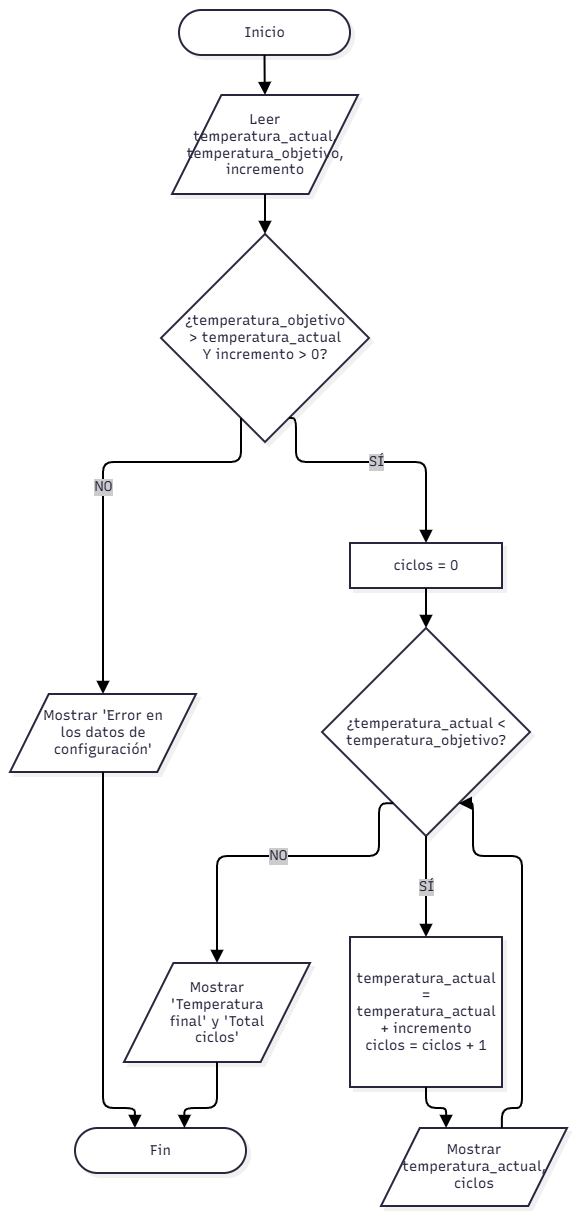

The diagram above was exported from draw.io. Its source (the exported page's mxGraphModel, read from the mxfile embedded in the PNG):
<mxGraphModel dx="1655" dy="902" grid="1" gridSize="10" guides="1" tooltips="1" connect="1" arrows="1" fold="1" page="1" pageScale="1" pageWidth="827" pageHeight="1169" math="0" shadow="0">
  <root>
    <mxCell id="0" />
    <mxCell id="1" parent="0" />
    <UserObject label="" mermaidData="{&#10;  &quot;data&quot;: &quot;flowchart TD\n  Inicio([Inicio]) --&gt; Entrada[/Leer temperatura_actual, temperatura_objetivo, incremento/]\n  Entrada --&gt; Validar{\&quot;¿temperatura_objetivo &gt; temperatura_actual Y incremento &gt; 0?\&quot;}\n  Validar --&gt;|NO| Error[/Mostrar 'Error en los datos de configuración'/]\n  Error --&gt; Fin([Fin])\n  Validar --&gt;|SÍ| Inicializar[\&quot;ciclos = 0\&quot;]\n  Inicializar --&gt; Condicion{\&quot;¿temperatura_actual &lt; temperatura_objetivo?\&quot;}\n  Condicion --&gt;|NO| Resultado[/Mostrar 'Temperatura final' y 'Total ciclos'/]\n  Resultado --&gt; Fin\n  Condicion --&gt;|SÍ| Actualizar[\&quot;temperatura_actual = temperatura_actual + incremento&lt;br&gt;ciclos = ciclos + 1\&quot;]\n  Actualizar --&gt; Mostrar[/Mostrar temperatura_actual, ciclos/]\n  Mostrar --&gt; Condicion&quot;,&#10;  &quot;config&quot;: null,&#10;  &quot;version&quot;: &quot;12&quot;&#10;}" id="6zn6i5P2DpiqTw4E4suX-3">
      <mxCell connectable="0" parent="1" style="group;transparentBounds=1;editIcon=1;lockedGroup=0;groupPadding=10;" vertex="1">
        <mxGeometry as="geometry" />
      </mxCell>
    </UserObject>
    <UserObject label="Inicio" mermaidId="n:Inicio" mermaidBaseStyle="html=1;rounded=1;whiteSpace=wrap;arcSize=50;strokeWidth=2;fillColor=#ffffff;strokeColor=#28253D;fontColor=#28253D;fontFamily=Recursive;fontSize=14;shadow=1;shadowColor=#000000;shadowOffsetX=4;shadowOffsetY=4;shadowBlur=0;shadowOpacity=6;" mermaidBaseValue="Inicio" id="6zn6i5P2DpiqTw4E4suX-4">
      <mxCell parent="6zn6i5P2DpiqTw4E4suX-3" style="html=1;rounded=1;whiteSpace=wrap;arcSize=50;strokeWidth=2;fillColor=#ffffff;strokeColor=#28253D;fontColor=#28253D;fontFamily=Recursive;fontSize=14;shadow=1;shadowColor=#000000;shadowOffsetX=4;shadowOffsetY=4;shadowBlur=0;shadowOpacity=6;fontSource=https%3A%2F%2Ffonts.googleapis.com%2Fcss%3Ffamily%3DRecursive;" vertex="1">
        <mxGeometry height="45" width="171" x="329" y="40" as="geometry" />
      </mxCell>
    </UserObject>
    <UserObject label="Leer temperatura_actual, temperatura_objetivo, incremento" mermaidId="n:Entrada" mermaidBaseStyle="html=1;shape=parallelogram;perimeter=parallelogramPerimeter;fixedSize=1;size=49.375;strokeWidth=2;whiteSpace=wrap;fillColor=#ffffff;strokeColor=#28253D;fontColor=#28253D;fontFamily=Recursive;fontSize=14;shadow=1;shadowColor=#000000;shadowOffsetX=4;shadowOffsetY=4;shadowBlur=0;shadowOpacity=6;" mermaidBaseValue="Leer temperatura_actual, temperatura_objetivo, incremento" id="6zn6i5P2DpiqTw4E4suX-5">
      <mxCell parent="6zn6i5P2DpiqTw4E4suX-3" style="html=1;shape=parallelogram;perimeter=parallelogramPerimeter;fixedSize=1;size=49.375;strokeWidth=2;whiteSpace=wrap;fillColor=#ffffff;strokeColor=#28253D;fontColor=#28253D;fontFamily=Recursive;fontSize=14;shadow=1;shadowColor=#000000;shadowOffsetX=4;shadowOffsetY=4;shadowBlur=0;shadowOpacity=6;labelWidth=120;fontSource=https%3A%2F%2Ffonts.googleapis.com%2Fcss%3Ffamily%3DRecursive;" vertex="1">
        <mxGeometry height="99" width="186" x="322" y="125" as="geometry" />
      </mxCell>
    </UserObject>
    <UserObject label="¿temperatura_objetivo &gt; temperatura_actual Y incremento &gt; 0?" mermaidId="n:Validar" mermaidBaseStyle="rhombus;html=1;strokeWidth=2;whiteSpace=wrap;fillColor=#ffffff;strokeColor=#28253D;fontColor=#28253D;fontFamily=Recursive;fontSize=14;shadow=1;shadowColor=#000000;shadowOffsetX=4;shadowOffsetY=4;shadowBlur=0;shadowOpacity=6;" mermaidBaseValue="¿temperatura_objetivo &gt; temperatura_actual Y incremento &gt; 0?" id="6zn6i5P2DpiqTw4E4suX-6">
      <mxCell parent="6zn6i5P2DpiqTw4E4suX-3" style="rhombus;html=1;strokeWidth=2;whiteSpace=wrap;fillColor=#ffffff;strokeColor=#28253D;fontColor=#28253D;fontFamily=Recursive;fontSize=14;shadow=1;shadowColor=#000000;shadowOffsetX=4;shadowOffsetY=4;shadowBlur=0;shadowOpacity=6;labelWidth=120;fontSource=https%3A%2F%2Ffonts.googleapis.com%2Fcss%3Ffamily%3DRecursive;" vertex="1">
        <mxGeometry height="208" width="208" x="311" y="264" as="geometry" />
      </mxCell>
    </UserObject>
    <UserObject label="Mostrar 'Error en los datos de configuración'" mermaidId="n:Error" mermaidBaseStyle="html=1;shape=parallelogram;perimeter=parallelogramPerimeter;fixedSize=1;size=38.75;strokeWidth=2;whiteSpace=wrap;fillColor=#ffffff;strokeColor=#28253D;fontColor=#28253D;fontFamily=Recursive;fontSize=14;shadow=1;shadowColor=#000000;shadowOffsetX=4;shadowOffsetY=4;shadowBlur=0;shadowOpacity=6;" mermaidBaseValue="Mostrar 'Error en los datos de configuración'" id="6zn6i5P2DpiqTw4E4suX-7">
      <mxCell parent="6zn6i5P2DpiqTw4E4suX-3" style="html=1;shape=parallelogram;perimeter=parallelogramPerimeter;fixedSize=1;size=38.75;strokeWidth=2;whiteSpace=wrap;fillColor=#ffffff;strokeColor=#28253D;fontColor=#28253D;fontFamily=Recursive;fontSize=14;shadow=1;shadowColor=#000000;shadowOffsetX=4;shadowOffsetY=4;shadowBlur=0;shadowOpacity=6;labelWidth=120;fontSource=https%3A%2F%2Ffonts.googleapis.com%2Fcss%3Ffamily%3DRecursive;" vertex="1">
        <mxGeometry height="78" width="186" x="160" y="724" as="geometry" />
      </mxCell>
    </UserObject>
    <UserObject label="Fin" mermaidId="n:Fin" mermaidBaseStyle="html=1;rounded=1;whiteSpace=wrap;arcSize=50;strokeWidth=2;fillColor=#ffffff;strokeColor=#28253D;fontColor=#28253D;fontFamily=Recursive;fontSize=14;shadow=1;shadowColor=#000000;shadowOffsetX=4;shadowOffsetY=4;shadowBlur=0;shadowOpacity=6;" mermaidBaseValue="Fin" id="6zn6i5P2DpiqTw4E4suX-8">
      <mxCell parent="6zn6i5P2DpiqTw4E4suX-3" style="html=1;rounded=1;whiteSpace=wrap;arcSize=50;strokeWidth=2;fillColor=#ffffff;strokeColor=#28253D;fontColor=#28253D;fontFamily=Recursive;fontSize=14;shadow=1;shadowColor=#000000;shadowOffsetX=4;shadowOffsetY=4;shadowBlur=0;shadowOpacity=6;fontSource=https%3A%2F%2Ffonts.googleapis.com%2Fcss%3Ffamily%3DRecursive;" vertex="1">
        <mxGeometry height="45" width="171" x="225" y="1158" as="geometry" />
      </mxCell>
    </UserObject>
    <UserObject label="ciclos = 0" mermaidId="n:Inicializar" mermaidBaseStyle="html=1;whiteSpace=wrap;strokeWidth=2;fillColor=#ffffff;strokeColor=#28253D;fontColor=#28253D;fontFamily=Recursive;fontSize=14;shadow=1;shadowColor=#000000;shadowOffsetX=4;shadowOffsetY=4;shadowBlur=0;shadowOpacity=6;" mermaidBaseValue="ciclos = 0" id="6zn6i5P2DpiqTw4E4suX-9">
      <mxCell parent="6zn6i5P2DpiqTw4E4suX-3" style="html=1;whiteSpace=wrap;strokeWidth=2;fillColor=#ffffff;strokeColor=#28253D;fontColor=#28253D;fontFamily=Recursive;fontSize=14;shadow=1;shadowColor=#000000;shadowOffsetX=4;shadowOffsetY=4;shadowBlur=0;shadowOpacity=6;fontSource=https%3A%2F%2Ffonts.googleapis.com%2Fcss%3Ffamily%3DRecursive;" vertex="1">
        <mxGeometry height="45" width="152" x="500" y="573" as="geometry" />
      </mxCell>
    </UserObject>
    <UserObject label="¿temperatura_actual &lt; temperatura_objetivo?" mermaidId="n:Condicion" mermaidBaseStyle="rhombus;html=1;strokeWidth=2;whiteSpace=wrap;fillColor=#ffffff;strokeColor=#28253D;fontColor=#28253D;fontFamily=Recursive;fontSize=14;shadow=1;shadowColor=#000000;shadowOffsetX=4;shadowOffsetY=4;shadowBlur=0;shadowOpacity=6;" mermaidBaseValue="¿temperatura_actual &lt; temperatura_objetivo?" id="6zn6i5P2DpiqTw4E4suX-10">
      <mxCell parent="6zn6i5P2DpiqTw4E4suX-3" style="rhombus;html=1;strokeWidth=2;whiteSpace=wrap;fillColor=#ffffff;strokeColor=#28253D;fontColor=#28253D;fontFamily=Recursive;fontSize=14;shadow=1;shadowColor=#000000;shadowOffsetX=4;shadowOffsetY=4;shadowBlur=0;shadowOpacity=6;labelWidth=120;fontSource=https%3A%2F%2Ffonts.googleapis.com%2Fcss%3Ffamily%3DRecursive;" vertex="1">
        <mxGeometry height="208" width="208" x="472" y="658" as="geometry" />
      </mxCell>
    </UserObject>
    <UserObject label="Mostrar 'Temperatura final' y 'Total ciclos'" mermaidId="n:Resultado" mermaidBaseStyle="html=1;shape=parallelogram;perimeter=parallelogramPerimeter;fixedSize=1;size=49.375;strokeWidth=2;whiteSpace=wrap;fillColor=#ffffff;strokeColor=#28253D;fontColor=#28253D;fontFamily=Recursive;fontSize=14;shadow=1;shadowColor=#000000;shadowOffsetX=4;shadowOffsetY=4;shadowBlur=0;shadowOpacity=6;" mermaidBaseValue="Mostrar 'Temperatura final' y 'Total ciclos'" id="6zn6i5P2DpiqTw4E4suX-11">
      <mxCell parent="6zn6i5P2DpiqTw4E4suX-3" style="html=1;shape=parallelogram;perimeter=parallelogramPerimeter;fixedSize=1;size=49.375;strokeWidth=2;whiteSpace=wrap;fillColor=#ffffff;strokeColor=#28253D;fontColor=#28253D;fontFamily=Recursive;fontSize=14;shadow=1;shadowColor=#000000;shadowOffsetX=4;shadowOffsetY=4;shadowBlur=0;shadowOpacity=6;labelWidth=120;fontSource=https%3A%2F%2Ffonts.googleapis.com%2Fcss%3Ffamily%3DRecursive;" vertex="1">
        <mxGeometry height="99" width="186" x="274" y="993" as="geometry" />
      </mxCell>
    </UserObject>
    <UserObject label="temperatura_actual = temperatura_actual + incremento&#10;ciclos = ciclos + 1" mermaidId="n:Actualizar" mermaidBaseStyle="html=1;whiteSpace=wrap;strokeWidth=2;fillColor=#ffffff;strokeColor=#28253D;fontColor=#28253D;fontFamily=Recursive;fontSize=14;shadow=1;shadowColor=#000000;shadowOffsetX=4;shadowOffsetY=4;shadowBlur=0;shadowOpacity=6;" mermaidBaseValue="temperatura_actual = temperatura_actual + incremento&#10;ciclos = ciclos + 1" id="6zn6i5P2DpiqTw4E4suX-12">
      <mxCell parent="6zn6i5P2DpiqTw4E4suX-3" style="html=1;whiteSpace=wrap;strokeWidth=2;fillColor=#ffffff;strokeColor=#28253D;fontColor=#28253D;fontFamily=Recursive;fontSize=14;shadow=1;shadowColor=#000000;shadowOffsetX=4;shadowOffsetY=4;shadowBlur=0;shadowOpacity=6;labelWidth=120;fontSource=https%3A%2F%2Ffonts.googleapis.com%2Fcss%3Ffamily%3DRecursive;" vertex="1">
        <mxGeometry height="150" width="152" x="500" y="967" as="geometry" />
      </mxCell>
    </UserObject>
    <UserObject label="Mostrar temperatura_actual, ciclos" mermaidId="n:Mostrar" mermaidBaseStyle="html=1;shape=parallelogram;perimeter=parallelogramPerimeter;fixedSize=1;size=38.75;strokeWidth=2;whiteSpace=wrap;fillColor=#ffffff;strokeColor=#28253D;fontColor=#28253D;fontFamily=Recursive;fontSize=14;shadow=1;shadowColor=#000000;shadowOffsetX=4;shadowOffsetY=4;shadowBlur=0;shadowOpacity=6;" mermaidBaseValue="Mostrar temperatura_actual, ciclos" id="6zn6i5P2DpiqTw4E4suX-13">
      <mxCell parent="6zn6i5P2DpiqTw4E4suX-3" style="html=1;shape=parallelogram;perimeter=parallelogramPerimeter;fixedSize=1;size=38.75;strokeWidth=2;whiteSpace=wrap;fillColor=#ffffff;strokeColor=#28253D;fontColor=#28253D;fontFamily=Recursive;fontSize=14;shadow=1;shadowColor=#000000;shadowOffsetX=4;shadowOffsetY=4;shadowBlur=0;shadowOpacity=6;labelWidth=120;fontSource=https%3A%2F%2Ffonts.googleapis.com%2Fcss%3Ffamily%3DRecursive;" vertex="1">
        <mxGeometry height="78" width="186" x="531" y="1158" as="geometry" />
      </mxCell>
    </UserObject>
    <UserObject label="" mermaidId="e:Inicio-&gt;Entrada#0" mermaidBaseStyle="edgeStyle=orthogonalEdgeStyle;rounded=1;curved=0;startArrow=none;endArrow=block;endSize=8;jumpStyle=arc;jumpSize=12;strokeColor=#000000;exitX=0.5;exitY=1;entryX=0.5;entryY=0;strokeWidth=2;targetPerimeterSpacing=4;" mermaidBaseValue="" id="6zn6i5P2DpiqTw4E4suX-14">
      <mxCell edge="1" parent="6zn6i5P2DpiqTw4E4suX-3" source="6zn6i5P2DpiqTw4E4suX-4" style="edgeStyle=orthogonalEdgeStyle;rounded=1;curved=0;startArrow=none;endArrow=block;endSize=8;jumpStyle=arc;jumpSize=12;strokeColor=#000000;exitX=0.5;exitY=1;entryX=0.5;entryY=0;strokeWidth=2;targetPerimeterSpacing=4;defaultLabelBackgroundColor=page;" target="6zn6i5P2DpiqTw4E4suX-5">
        <mxGeometry relative="1" as="geometry">
          <Array as="points" />
        </mxGeometry>
      </mxCell>
    </UserObject>
    <UserObject label="" mermaidId="e:Entrada-&gt;Validar#0" mermaidBaseStyle="edgeStyle=orthogonalEdgeStyle;rounded=1;curved=0;startArrow=none;endArrow=block;endSize=8;jumpStyle=arc;jumpSize=12;strokeColor=#000000;exitX=0.5;exitY=1;entryX=0.5;entryY=0;strokeWidth=2;targetPerimeterSpacing=4;" mermaidBaseValue="" id="6zn6i5P2DpiqTw4E4suX-15">
      <mxCell edge="1" parent="6zn6i5P2DpiqTw4E4suX-3" source="6zn6i5P2DpiqTw4E4suX-5" style="edgeStyle=orthogonalEdgeStyle;rounded=1;curved=0;startArrow=none;endArrow=block;endSize=8;jumpStyle=arc;jumpSize=12;strokeColor=#000000;exitX=0.5;exitY=1;entryX=0.5;entryY=0;strokeWidth=2;targetPerimeterSpacing=4;defaultLabelBackgroundColor=page;" target="6zn6i5P2DpiqTw4E4suX-6">
        <mxGeometry relative="1" as="geometry">
          <Array as="points" />
        </mxGeometry>
      </mxCell>
    </UserObject>
    <UserObject label="NO" mermaidId="e:Validar-&gt;Error#0" mermaidBaseStyle="edgeStyle=orthogonalEdgeStyle;rounded=1;curved=0;startArrow=none;endArrow=block;endSize=8;jumpStyle=arc;jumpSize=12;strokeColor=#000000;html=1;fontSize=16;labelBackgroundColor=#cccccc;fontFamily=Recursive;fontColor=#28253D;exitX=0.35;exitY=1;entryX=0.5;entryY=0;strokeWidth=2;targetPerimeterSpacing=4;" mermaidBaseValue="NO" id="6zn6i5P2DpiqTw4E4suX-16">
      <mxCell edge="1" parent="6zn6i5P2DpiqTw4E4suX-3" source="6zn6i5P2DpiqTw4E4suX-6" style="edgeStyle=orthogonalEdgeStyle;rounded=1;curved=0;startArrow=none;endArrow=block;endSize=8;jumpStyle=arc;jumpSize=12;strokeColor=#000000;html=1;fontSize=14;labelBackgroundColor=#cccccc;fontFamily=Recursive;fontColor=#28253D;exitX=0.35;exitY=1;entryX=0.5;entryY=0;strokeWidth=2;targetPerimeterSpacing=4;fontSource=https%3A%2F%2Ffonts.googleapis.com%2Fcss%3Ffamily%3DRecursive;defaultLabelBackgroundColor=page;" target="6zn6i5P2DpiqTw4E4suX-7">
        <mxGeometry relative="1" as="geometry">
          <Array as="points">
            <mxPoint x="383" y="492" />
            <mxPoint x="253" y="492" />
            <mxPoint x="253" y="596" />
          </Array>
        </mxGeometry>
      </mxCell>
    </UserObject>
    <UserObject label="" mermaidId="e:Error-&gt;Fin#0" mermaidBaseStyle="edgeStyle=orthogonalEdgeStyle;rounded=1;curved=0;startArrow=none;endArrow=block;endSize=8;jumpStyle=arc;jumpSize=12;strokeColor=#000000;exitX=0.5;exitY=0.99;entryX=0.35;entryY=0;strokeWidth=2;targetPerimeterSpacing=4;" mermaidBaseValue="" id="6zn6i5P2DpiqTw4E4suX-17">
      <mxCell edge="1" parent="6zn6i5P2DpiqTw4E4suX-3" source="6zn6i5P2DpiqTw4E4suX-7" style="edgeStyle=orthogonalEdgeStyle;rounded=1;curved=0;startArrow=none;endArrow=block;endSize=8;jumpStyle=arc;jumpSize=12;strokeColor=#000000;exitX=0.5;exitY=1;entryX=0.35;entryY=0;strokeWidth=2;targetPerimeterSpacing=4;defaultLabelBackgroundColor=page;exitDx=0;exitDy=0;" target="6zn6i5P2DpiqTw4E4suX-8">
        <mxGeometry relative="1" x="-0.1029" as="geometry">
          <Array as="points">
            <mxPoint x="253" y="1138" />
            <mxPoint x="284.9" y="1138" />
          </Array>
        </mxGeometry>
      </mxCell>
    </UserObject>
    <UserObject label="SÍ" mermaidId="e:Validar-&gt;Inicializar#0" mermaidBaseStyle="edgeStyle=orthogonalEdgeStyle;rounded=1;curved=0;startArrow=none;endArrow=block;endSize=8;jumpStyle=arc;jumpSize=12;strokeColor=#000000;html=1;fontSize=16;labelBackgroundColor=#cccccc;fontFamily=Recursive;fontColor=#28253D;exitX=0.65;exitY=1;entryX=0.5;entryY=0;strokeWidth=2;targetPerimeterSpacing=4;" mermaidBaseValue="SÍ" id="6zn6i5P2DpiqTw4E4suX-18">
      <mxCell edge="1" parent="6zn6i5P2DpiqTw4E4suX-3" source="6zn6i5P2DpiqTw4E4suX-6" style="edgeStyle=orthogonalEdgeStyle;rounded=1;curved=0;startArrow=none;endArrow=block;endSize=8;jumpStyle=arc;jumpSize=12;strokeColor=#000000;html=1;fontSize=14;labelBackgroundColor=#cccccc;fontFamily=Recursive;fontColor=#28253D;exitX=0.65;exitY=1;entryX=0.5;entryY=0;strokeWidth=2;targetPerimeterSpacing=4;fontSource=https%3A%2F%2Ffonts.googleapis.com%2Fcss%3Ffamily%3DRecursive;defaultLabelBackgroundColor=page;" target="6zn6i5P2DpiqTw4E4suX-9">
        <mxGeometry relative="1" as="geometry">
          <Array as="points">
            <mxPoint x="446" y="492" />
            <mxPoint x="576" y="492" />
          </Array>
        </mxGeometry>
      </mxCell>
    </UserObject>
    <UserObject label="" mermaidId="e:Inicializar-&gt;Condicion#0" mermaidBaseStyle="edgeStyle=orthogonalEdgeStyle;rounded=1;curved=0;startArrow=none;endArrow=block;endSize=8;jumpStyle=arc;jumpSize=12;strokeColor=#000000;exitX=0.5;exitY=1;entryX=0.5;entryY=0;strokeWidth=2;targetPerimeterSpacing=4;" mermaidBaseValue="" id="6zn6i5P2DpiqTw4E4suX-19">
      <mxCell edge="1" parent="6zn6i5P2DpiqTw4E4suX-3" source="6zn6i5P2DpiqTw4E4suX-9" style="edgeStyle=orthogonalEdgeStyle;rounded=1;curved=0;startArrow=none;endArrow=block;endSize=8;jumpStyle=arc;jumpSize=12;strokeColor=#000000;exitX=0.5;exitY=1;entryX=0.5;entryY=0;strokeWidth=2;targetPerimeterSpacing=4;defaultLabelBackgroundColor=page;" target="6zn6i5P2DpiqTw4E4suX-10">
        <mxGeometry relative="1" as="geometry">
          <Array as="points" />
        </mxGeometry>
      </mxCell>
    </UserObject>
    <UserObject label="NO" mermaidId="e:Condicion-&gt;Resultado#0" mermaidBaseStyle="edgeStyle=orthogonalEdgeStyle;rounded=1;curved=0;startArrow=none;endArrow=block;endSize=8;jumpStyle=arc;jumpSize=12;strokeColor=#000000;html=1;fontSize=16;labelBackgroundColor=#cccccc;fontFamily=Recursive;fontColor=#28253D;exitX=0.27;exitY=1;entryX=0.5;entryY=0;strokeWidth=2;targetPerimeterSpacing=4;" mermaidBaseValue="NO" id="6zn6i5P2DpiqTw4E4suX-20">
      <mxCell edge="1" parent="6zn6i5P2DpiqTw4E4suX-3" source="6zn6i5P2DpiqTw4E4suX-10" style="edgeStyle=orthogonalEdgeStyle;rounded=1;curved=0;startArrow=none;endArrow=block;endSize=8;jumpStyle=arc;jumpSize=12;strokeColor=#000000;html=1;fontSize=14;labelBackgroundColor=#cccccc;fontFamily=Recursive;fontColor=#28253D;exitX=0.27;exitY=1;entryX=0.5;entryY=0;strokeWidth=2;targetPerimeterSpacing=4;fontSource=https%3A%2F%2Ffonts.googleapis.com%2Fcss%3Ffamily%3DRecursive;defaultLabelBackgroundColor=page;" target="6zn6i5P2DpiqTw4E4suX-11">
        <mxGeometry relative="1" as="geometry">
          <Array as="points">
            <mxPoint x="529" y="886" />
            <mxPoint x="367" y="886" />
          </Array>
        </mxGeometry>
      </mxCell>
    </UserObject>
    <UserObject label="" mermaidId="e:Resultado-&gt;Fin#0" mermaidBaseStyle="edgeStyle=orthogonalEdgeStyle;rounded=1;curved=0;startArrow=none;endArrow=block;endSize=8;jumpStyle=arc;jumpSize=12;strokeColor=#000000;exitX=0.5;exitY=1;entryX=0.64;entryY=0;strokeWidth=2;targetPerimeterSpacing=4;" mermaidBaseValue="" id="6zn6i5P2DpiqTw4E4suX-21">
      <mxCell edge="1" parent="6zn6i5P2DpiqTw4E4suX-3" source="6zn6i5P2DpiqTw4E4suX-11" style="edgeStyle=orthogonalEdgeStyle;rounded=1;curved=0;startArrow=none;endArrow=block;endSize=8;jumpStyle=arc;jumpSize=12;strokeColor=#000000;exitX=0.5;exitY=1;entryX=0.64;entryY=0;strokeWidth=2;targetPerimeterSpacing=4;defaultLabelBackgroundColor=page;" target="6zn6i5P2DpiqTw4E4suX-8">
        <mxGeometry relative="1" as="geometry">
          <Array as="points">
            <mxPoint x="367" y="1138" />
            <mxPoint x="335" y="1138" />
          </Array>
        </mxGeometry>
      </mxCell>
    </UserObject>
    <UserObject label="SÍ" mermaidId="e:Condicion-&gt;Actualizar#0" mermaidBaseStyle="edgeStyle=orthogonalEdgeStyle;rounded=1;curved=0;startArrow=none;endArrow=block;endSize=8;jumpStyle=arc;jumpSize=12;strokeColor=#000000;html=1;fontSize=16;labelBackgroundColor=#cccccc;fontFamily=Recursive;fontColor=#28253D;exitX=0.5;exitY=1;entryX=0.5;entryY=0;strokeWidth=2;targetPerimeterSpacing=4;" mermaidBaseValue="SÍ" id="6zn6i5P2DpiqTw4E4suX-22">
      <mxCell edge="1" parent="6zn6i5P2DpiqTw4E4suX-3" source="6zn6i5P2DpiqTw4E4suX-10" style="edgeStyle=orthogonalEdgeStyle;rounded=1;curved=0;startArrow=none;endArrow=block;endSize=8;jumpStyle=arc;jumpSize=12;strokeColor=#000000;html=1;fontSize=14;labelBackgroundColor=#cccccc;fontFamily=Recursive;fontColor=#28253D;exitX=0.5;exitY=1;entryX=0.5;entryY=0;strokeWidth=2;targetPerimeterSpacing=4;fontSource=https%3A%2F%2Ffonts.googleapis.com%2Fcss%3Ffamily%3DRecursive;defaultLabelBackgroundColor=page;" target="6zn6i5P2DpiqTw4E4suX-12">
        <mxGeometry relative="1" as="geometry">
          <Array as="points" />
        </mxGeometry>
      </mxCell>
    </UserObject>
    <UserObject label="" mermaidId="e:Actualizar-&gt;Mostrar#0" mermaidBaseStyle="edgeStyle=orthogonalEdgeStyle;rounded=1;curved=0;startArrow=none;endArrow=block;endSize=8;jumpStyle=arc;jumpSize=12;strokeColor=#000000;exitX=0.5;exitY=1;entryX=0.35;entryY=0;strokeWidth=2;targetPerimeterSpacing=4;" mermaidBaseValue="" id="6zn6i5P2DpiqTw4E4suX-23">
      <mxCell edge="1" parent="6zn6i5P2DpiqTw4E4suX-3" source="6zn6i5P2DpiqTw4E4suX-12" style="edgeStyle=orthogonalEdgeStyle;rounded=1;curved=0;startArrow=none;endArrow=block;endSize=8;jumpStyle=arc;jumpSize=12;strokeColor=#000000;exitX=0.5;exitY=1;entryX=0.35;entryY=0;strokeWidth=2;targetPerimeterSpacing=4;defaultLabelBackgroundColor=page;" target="6zn6i5P2DpiqTw4E4suX-13">
        <mxGeometry relative="1" as="geometry">
          <Array as="points">
            <mxPoint x="576" y="1138" />
            <mxPoint x="596" y="1138" />
          </Array>
        </mxGeometry>
      </mxCell>
    </UserObject>
    <UserObject label="" mermaidId="e:Mostrar-&gt;Condicion#0" mermaidBaseStyle="edgeStyle=orthogonalEdgeStyle;rounded=1;curved=0;startArrow=none;endArrow=block;endSize=8;jumpStyle=arc;jumpSize=12;strokeColor=#000000;exitX=0.65;exitY=0;entryX=0.73;entryY=1;strokeWidth=2;targetPerimeterSpacing=4;" mermaidBaseValue="" id="6zn6i5P2DpiqTw4E4suX-24">
      <mxCell edge="1" parent="6zn6i5P2DpiqTw4E4suX-3" source="6zn6i5P2DpiqTw4E4suX-13" style="edgeStyle=orthogonalEdgeStyle;rounded=1;curved=0;startArrow=none;endArrow=block;endSize=8;jumpStyle=arc;jumpSize=12;strokeColor=#000000;exitX=0.65;exitY=0;entryX=0.73;entryY=1;strokeWidth=2;targetPerimeterSpacing=4;defaultLabelBackgroundColor=page;" target="6zn6i5P2DpiqTw4E4suX-10">
        <mxGeometry relative="1" as="geometry">
          <Array as="points">
            <mxPoint x="652" y="1138" />
            <mxPoint x="672" y="1138" />
            <mxPoint x="672" y="1042" />
            <mxPoint x="672" y="917" />
            <mxPoint x="672" y="886" />
            <mxPoint x="623" y="886" />
          </Array>
        </mxGeometry>
      </mxCell>
    </UserObject>
  </root>
</mxGraphModel>